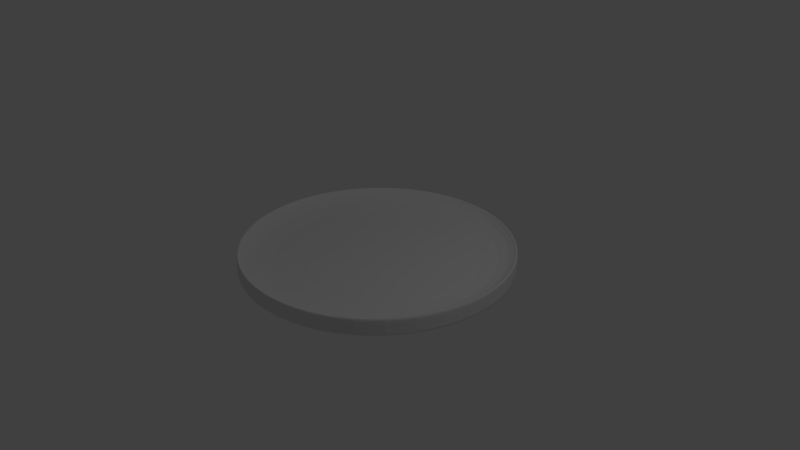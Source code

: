 # Source: Plate.blend  (saved by Blender 2.79.0; exported with 4.5.12 LTS)
import bpy
from mathutils import Matrix  # noqa: F401  (used for matrix-valued properties, if any)

bpy.ops.wm.read_factory_settings(use_empty=True)
scene = bpy.context.scene
scene.name = 'Scene'

# ---- collections
col_collection_1 = bpy.data.collections.new('Collection 1'); scene.collection.children.link(col_collection_1)

# ---- world
world_world = bpy.data.worlds.new('World'); scene.world = world_world
world_world.color = (0.05088, 0.05088, 0.05088)
world_world.use_sun_shadow = False
world_world.sun_shadow_jitter_overblur = 0.0
world_world.cycles.sampling_method = 'MANUAL'

# ---- cameras
cam_camera = bpy.data.cameras.new('Camera')
cam_camera.clip_end = 100.0
cam_camera.lens = 35.0
cam_camera.sensor_width = 32.0
cam_camera.sensor_height = 18.0
cam_camera.ortho_scale = 7.314
cam_camera.dof.focus_distance = 0.0

# ---- lights
light_lamp = bpy.data.lights.new('Lamp', 'POINT')
light_lamp.transmission_factor = 0.0
light_lamp.cutoff_distance = 30.0
light_lamp.energy = 100.0
light_lamp.shadow_buffer_clip_start = 1.001
light_lamp.shadow_soft_size = 0.1
light_lamp.shadow_maximum_resolution = 0.006
light_lamp.use_absolute_resolution = True

# ---- meshes
me_cylinder_001 = bpy.data.meshes.new('Cylinder.001')
me_cylinder_001.from_pydata([(0.0, 1.0, -1.0), (-2.385e-07, -0.1718, -0.6578), (0.3827, 0.9239, -1.0), (-0.06575, -0.1587, -0.6578), (0.7071, 0.7071, -1.0), (-0.1215, -0.1215, -0.6578), (0.9239, 0.3827, -1.0), (-0.1587, -0.06575, -0.6578), (1.0, -4.371e-08, -1.0), (-0.1718, -6.091e-08, -0.6578), (0.9239, -0.3827, -1.0), (-0.1587, 0.06575, -0.6578), (0.7071, -0.7071, -1.0), (-0.1215, 0.1215, -0.6578), (0.3827, -0.9239, -1.0), (-0.06575, 0.1587, -0.6578), (1.51e-07, -1.0, -1.0), (-4.424e-08, 0.1718, -0.6578), (-0.3827, -0.9239, -1.0), (0.06575, 0.1587, -0.6578), (-0.7071, -0.7071, -1.0), (0.1215, 0.1215, -0.6578), (-0.9239, -0.3827, -1.0), (0.1587, 0.06575, -0.6578), (-1.0, 1.192e-08, -1.0), (0.1718, -7.649e-08, -0.6578), (-0.9239, 0.3827, -1.0), (0.1587, -0.06575, -0.6578), (-0.7071, 0.7071, -1.0), (0.1215, -0.1215, -0.6578), (-0.3827, 0.9239, -1.0), (0.06575, -0.1587, -0.6578), (0.0, 1.0, 0.09116), (0.3827, 0.9239, 0.09116), (0.7071, 0.7071, 0.09116), (0.9239, 0.3827, 0.09116), (1.0, -4.371e-08, 0.09116), (0.9239, -0.3827, 0.09116), (0.7071, -0.7071, 0.09116), (0.3827, -0.9239, 0.09116), (1.51e-07, -1.0, 0.09116), (-0.3827, -0.9239, 0.09116), (-0.7071, -0.7071, 0.09116), (-0.9239, -0.3827, 0.09116), (-1.0, 1.192e-08, 0.09116), (-0.9239, 0.3827, 0.09116), (-0.7071, 0.7071, 0.09116), (-0.3827, 0.9239, 0.09116), (0.3827, 0.9239, 1.0), (0.0, 1.0, 1.0), (0.7071, 0.7071, 1.0), (0.9239, 0.3827, 1.0), (1.0, -4.371e-08, 1.0), (0.9239, -0.3827, 1.0), (0.7071, -0.7071, 1.0), (0.3827, -0.9239, 1.0), (1.51e-07, -1.0, 1.0), (-0.3827, -0.9239, 1.0), (-0.7071, -0.7071, 1.0), (-0.9239, -0.3827, 1.0), (-1.0, 1.192e-08, 1.0), (-0.9239, 0.3827, 1.0), (-0.7071, 0.7071, 1.0), (-0.3827, 0.9239, 1.0), (0.3827, 0.9239, -0.6921), (0.7071, 0.7071, -0.6921), (0.9239, 0.3827, -0.6921), (1.0, -4.371e-08, -0.6921), (0.9239, -0.3827, -0.6921), (0.7071, -0.7071, -0.6921), (0.3827, -0.9239, -0.6921), (1.51e-07, -1.0, -0.6921), (-0.3827, -0.9239, -0.6921), (-0.7071, -0.7071, -0.6921), (-0.9239, -0.3827, -0.6921), (-1.0, 1.192e-08, -0.6921), (-0.9239, 0.3827, -0.6921), (-0.7071, 0.7071, -0.6921), (-0.3827, 0.9239, -0.6921), (0.0, 1.0, -0.6921), (0.3524, 0.8508, -0.6578), (-1.442e-08, 0.9209, -0.6578), (0.6512, 0.6512, -0.6578), (0.8508, 0.3524, -0.6578), (0.9209, -4.431e-08, -0.6578), (0.8508, -0.3524, -0.6578), (0.6512, -0.6512, -0.6578), (0.3524, -0.8508, -0.6578), (1.384e-07, -0.9209, -0.6578), (-0.3524, -0.8508, -0.6578), (-0.6512, -0.6512, -0.6578), (-0.8508, -0.3524, -0.6578), (-0.9209, 6.519e-09, -0.6578), (-0.8508, 0.3524, -0.6578), (-0.6512, 0.6512, -0.6578), (-0.3524, 0.8508, -0.6578)], [], [(32, 49, 48, 33), (33, 48, 50, 34), (34, 50, 51, 35), (35, 51, 52, 36), (36, 52, 53, 37), (37, 53, 54, 38), (38, 54, 55, 39), (39, 55, 56, 40), (40, 56, 57, 41), (41, 57, 58, 42), (42, 58, 59, 43), (43, 59, 60, 44), (44, 60, 61, 45), (45, 61, 62, 46), (3, 1, 31, 29, 27, 25, 23, 21, 19, 17, 15, 13, 11, 9, 7, 5), (46, 62, 63, 47), (47, 63, 49, 32), (0, 2, 4, 6, 8, 10, 12, 14, 16, 18, 20, 22, 24, 26, 28, 30), (78, 47, 32, 79), (77, 46, 47, 78), (76, 45, 46, 77), (75, 44, 45, 76), (74, 43, 44, 75), (73, 42, 43, 74), (72, 41, 42, 73), (71, 40, 41, 72), (70, 39, 40, 71), (69, 38, 39, 70), (68, 37, 38, 69), (67, 36, 37, 68), (66, 35, 36, 67), (65, 34, 35, 66), (64, 33, 34, 65), (79, 32, 33, 64), (81, 80, 48, 49), (80, 82, 50, 48), (82, 83, 51, 50), (83, 84, 52, 51), (84, 85, 53, 52), (85, 86, 54, 53), (86, 87, 55, 54), (87, 88, 56, 55), (88, 89, 57, 56), (89, 90, 58, 57), (90, 91, 59, 58), (91, 92, 60, 59), (92, 93, 61, 60), (93, 94, 62, 61), (94, 95, 63, 62), (95, 81, 49, 63), (0, 79, 64, 2), (2, 64, 65, 4), (4, 65, 66, 6), (6, 66, 67, 8), (8, 67, 68, 10), (10, 68, 69, 12), (12, 69, 70, 14), (14, 70, 71, 16), (16, 71, 72, 18), (18, 72, 73, 20), (20, 73, 74, 22), (22, 74, 75, 24), (24, 75, 76, 26), (26, 76, 77, 28), (28, 77, 78, 30), (30, 78, 79, 0), (1, 3, 80, 81), (3, 5, 82, 80), (5, 7, 83, 82), (7, 9, 84, 83), (9, 11, 85, 84), (11, 13, 86, 85), (13, 15, 87, 86), (15, 17, 88, 87), (17, 19, 89, 88), (19, 21, 90, 89), (21, 23, 91, 90), (23, 25, 92, 91), (25, 27, 93, 92), (27, 29, 94, 93), (29, 31, 95, 94), (31, 1, 81, 95)])
me_cylinder_001.use_remesh_preserve_volume = False
me_cylinder_001.use_remesh_preserve_attributes = False
me_cylinder_001.use_mirror_vertex_groups = False
me_cylinder_001.update()

# ---- objects
ob_cylinder_001 = bpy.data.objects.new('Cylinder.001', me_cylinder_001)
ob_lamp = bpy.data.objects.new('Lamp', light_lamp)
ob_camera = bpy.data.objects.new('Camera', cam_camera)

# ---- transforms, parenting, visibility, modifiers, constraints
ob_cylinder_001.location = (0.1288, 0.03248, 0.08198)
ob_cylinder_001.scale = (1.816, 1.816, 0.1592)
ob_cylinder_001.lineart.crease_threshold = 0.0
_m = ob_cylinder_001.modifiers.new('Subsurf', 'SUBSURF')
_m.uv_smooth = 'PRESERVE_CORNERS'
_m.quality = 2
_m.show_only_control_edges = False
ob_lamp.location = (4.076, 1.005, 5.904)
ob_lamp.rotation_euler = (0.6503, 0.05522, 1.866)
ob_lamp.lock_rotations_4d = False
ob_lamp.empty_display_type = 'ARROWS'
ob_lamp.color = (0.0, 0.0, 0.0, 0.0)
ob_lamp.lineart.crease_threshold = 0.0
ob_camera.location = (7.481, -6.508, 5.344)
ob_camera.rotation_euler = (1.109, 0.0, 0.8149)
ob_camera.lock_rotations_4d = False
ob_camera.empty_display_type = 'ARROWS'
ob_camera.color = (0.0, 0.0, 0.0, 0.0)
ob_camera.display_type = 'WIRE'
ob_camera.lineart.crease_threshold = 0.0

# ---- collection membership
col_collection_1.objects.link(ob_cylinder_001)
col_collection_1.objects.link(ob_lamp)
col_collection_1.objects.link(ob_camera)

# ---- scene / render settings (as saved in the file)
scene.camera = ob_camera
scene.frame_start = 1; scene.frame_end = 250; scene.frame_set(1)
scene.render.engine = 'CYCLES'
scene.render.resolution_percentage = 50
scene.render.dither_intensity = 0.0
scene.cycles.use_denoising = False
scene.cycles.samples = 128
scene.cycles.sampling_pattern = 'TABULATED_SOBOL'
scene.cycles.use_adaptive_sampling = False
scene.cycles.use_light_tree = False
scene.cycles.blur_glossy = 0.0
scene.cycles.sample_clamp_indirect = 0.0
scene.view_settings.view_transform = 'Standard'
scene.unit_settings.scale_length = 0.01
bpy.context.view_layer.update()
